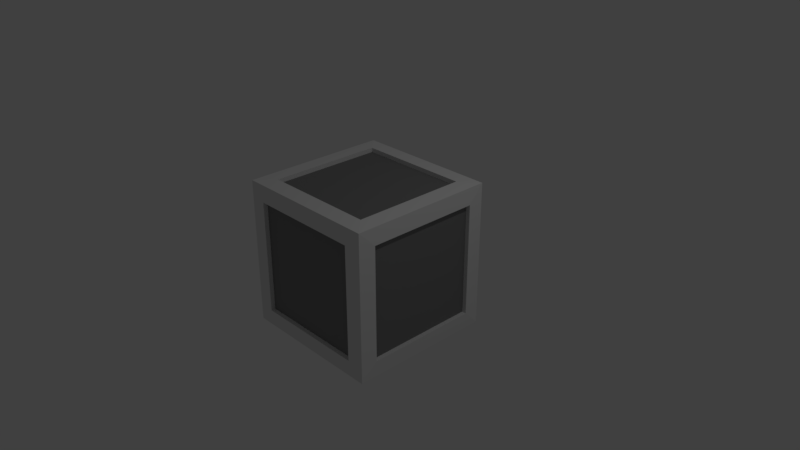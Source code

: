 # Source: box.blend  (saved by Blender 2.79.0; exported with 4.5.12 LTS)
import bpy
from mathutils import Matrix  # noqa: F401  (used for matrix-valued properties, if any)

bpy.ops.wm.read_factory_settings(use_empty=True)
scene = bpy.context.scene
scene.name = 'Scene'

# ---- collections
col_collection_1 = bpy.data.collections.new('Collection 1'); scene.collection.children.link(col_collection_1)

# ---- materials (node trees are filled in below, after node groups)
mat_mat_1 = bpy.data.materials.new('Mat 1')
mat_mat_1.alpha_threshold = 0.0
mat_mat_1.use_transparent_shadow = False
mat_mat_1.roughness = 0.5
mat_mat_1.line_color = (0.0, 0.0, 0.0, 1.0)
mat_mat_2 = bpy.data.materials.new('Mat 2')
mat_mat_2.alpha_threshold = 0.0
mat_mat_2.use_transparent_shadow = False
mat_mat_2.diffuse_color = (0.2266, 0.2266, 0.2266, 1.0)
mat_mat_2.roughness = 0.5

# ---- material node trees

# ---- world
world_world = bpy.data.worlds.new('World'); scene.world = world_world
world_world.color = (0.05088, 0.05088, 0.05088)
world_world.use_sun_shadow = False
world_world.sun_shadow_jitter_overblur = 0.0
world_world.cycles.sampling_method = 'MANUAL'

# ---- cameras
cam_camera = bpy.data.cameras.new('Camera')
cam_camera.clip_end = 100.0
cam_camera.lens = 35.0
cam_camera.sensor_width = 32.0
cam_camera.sensor_height = 18.0
cam_camera.ortho_scale = 7.314
cam_camera.dof.focus_distance = 0.0
cam_camera.dof.aperture_fstop = 128.0

# ---- lights
light_lamp = bpy.data.lights.new('Lamp', 'POINT')
light_lamp.transmission_factor = 0.0
light_lamp.cutoff_distance = 30.0
light_lamp.energy = 100.0
light_lamp.shadow_buffer_clip_start = 1.001
light_lamp.shadow_soft_size = 0.1
light_lamp.shadow_maximum_resolution = 0.006
light_lamp.use_absolute_resolution = True

# ---- meshes
me_cube = bpy.data.meshes.new('Cube')
me_cube.from_pydata([(0.9865, 1.007, -1.007), (0.9865, -1.007, -1.007), (0.9865, 1.007, 1.007), (-1.027, 1.007, 1.007), (0.9865, -1.007, 1.007), (-1.027, 1.007, -1.007), (1.0, 0.7797, -0.7797), (1.0, -0.7797, -0.7797), (1.0, 0.7797, 0.7797), (1.0, -0.7797, 0.7797), (0.9391, 0.7797, -0.7797), (0.9391, -0.7797, -0.7797), (0.9391, 0.7797, 0.7797), (0.9391, -0.7797, 0.7797), (-0.8, 1.02, -0.7797), (0.7594, 1.02, -0.7797), (-0.8, 1.02, 0.7797), (0.7594, 1.02, 0.7797), (-0.8, 0.9594, -0.7797), (0.7594, 0.9594, -0.7797), (-0.8, 0.9594, 0.7797), (0.7594, 0.9594, 0.7797), (-1.027, -1.007, 1.007), (-1.027, -1.007, -1.007), (0.7594, -1.02, -0.7797), (-0.8, -1.02, -0.7797), (0.7594, -1.02, 0.7797), (-0.8, -1.02, 0.7797), (0.7594, -0.9594, -0.7797), (-0.8, -0.9594, -0.7797), (0.7594, -0.9594, 0.7797), (-0.8, -0.9594, 0.7797), (-1.041, -0.7797, -0.7797), (-1.041, 0.7797, -0.7797), (-1.041, -0.7797, 0.7797), (-1.041, 0.7797, 0.7797), (-0.9797, -0.7797, -0.7797), (-0.9797, 0.7797, -0.7797), (-0.9797, -0.7797, 0.7797), (-0.9797, 0.7797, 0.7797), (-0.8, -0.7797, 1.02), (-0.8, 0.7797, 1.02), (0.7594, -0.7797, 1.02), (0.7594, 0.7797, 1.02), (-0.8, -0.7797, 0.9594), (-0.8, 0.7797, 0.9594), (0.7594, -0.7797, 0.9594), (0.7594, 0.7797, 0.9594), (-0.8, 0.7797, -1.02), (-0.8, -0.7797, -1.02), (0.7594, 0.7797, -1.02), (0.7594, -0.7797, -1.02), (-0.8, 0.7797, -0.9594), (-0.8, -0.7797, -0.9594), (0.7594, 0.7797, -0.9594), (0.7594, -0.7797, -0.9594)], [], [(5, 3, 16, 14), (3, 2, 17, 16), (2, 4, 9, 8), (0, 5, 14, 15), (2, 0, 15, 17), (17, 15, 19, 21), (9, 7, 11, 13), (4, 1, 7, 9), (0, 2, 8, 6), (1, 0, 6, 7), (10, 12, 13, 11), (7, 6, 10, 11), (8, 9, 13, 12), (6, 8, 12, 10), (18, 20, 21, 19), (15, 14, 18, 19), (16, 17, 21, 20), (14, 16, 20, 18), (1, 4, 26, 24), (4, 22, 27, 26), (23, 1, 24, 25), (22, 23, 25, 27), (27, 25, 29, 31), (28, 30, 31, 29), (25, 24, 28, 29), (26, 27, 31, 30), (24, 26, 30, 28), (23, 22, 34, 32), (22, 3, 35, 34), (5, 23, 32, 33), (3, 5, 33, 35), (35, 33, 37, 39), (36, 38, 39, 37), (33, 32, 36, 37), (34, 35, 39, 38), (32, 34, 38, 36), (22, 4, 42, 40), (4, 2, 43, 42), (3, 22, 40, 41), (2, 3, 41, 43), (43, 41, 45, 47), (44, 46, 47, 45), (41, 40, 44, 45), (42, 43, 47, 46), (40, 42, 46, 44), (5, 0, 50, 48), (0, 1, 51, 50), (23, 5, 48, 49), (1, 23, 49, 51), (51, 49, 53, 55), (52, 54, 55, 53), (49, 48, 52, 53), (50, 51, 55, 54), (48, 50, 54, 52)])
me_cube.polygons.foreach_set('material_index', [0, 0, 0, 0, 0, 0, 0, 0, 0, 0, 1, 0, 0, 0, 1, 0, 0, 0, 0, 0, 0, 0, 0, 1, 0, 0, 0, 0, 0, 0, 0, 0, 1, 0, 0, 0, 0, 0, 0, 0, 0, 1, 0, 0, 0, 0, 0, 0, 0, 0, 1, 0, 0, 0])
me_cube.materials.append(mat_mat_1)
me_cube.materials.append(mat_mat_2)
me_cube.use_remesh_preserve_volume = False
me_cube.use_remesh_preserve_attributes = False
me_cube.use_mirror_vertex_groups = False
me_cube.update()

# ---- objects
ob_box = bpy.data.objects.new('Box', me_cube)
ob_lamp = bpy.data.objects.new('Lamp', light_lamp)
ob_camera = bpy.data.objects.new('Camera', cam_camera)

# ---- transforms, parenting, visibility, modifiers, constraints
ob_box.location = (0.0, 0.0, 0.0)
ob_box.lock_rotations_4d = False
ob_box.empty_display_type = 'ARROWS'
ob_box.lineart.crease_threshold = 0.0
ob_lamp.location = (4.076, 1.005, 5.904)
ob_lamp.rotation_euler = (0.6503, 0.05522, 1.866)
ob_lamp.lock_rotations_4d = False
ob_lamp.empty_display_type = 'ARROWS'
ob_lamp.color = (0.0, 0.0, 0.0, 0.0)
ob_lamp.lineart.crease_threshold = 0.0
ob_camera.location = (7.481, -6.508, 5.344)
ob_camera.rotation_euler = (1.109, 0.0, 0.8149)
ob_camera.lock_rotations_4d = False
ob_camera.empty_display_type = 'ARROWS'
ob_camera.color = (0.0, 0.0, 0.0, 0.0)
ob_camera.display_type = 'WIRE'
ob_camera.lineart.crease_threshold = 0.0

# ---- collection membership
col_collection_1.objects.link(ob_box)
col_collection_1.objects.link(ob_lamp)
col_collection_1.objects.link(ob_camera)

# ---- scene / render settings (as saved in the file)
scene.camera = ob_camera
scene.frame_start = 1; scene.frame_end = 250; scene.frame_set(1)
scene.render.engine = 'BLENDER_EEVEE_NEXT'
scene.render.resolution_percentage = 50
scene.render.dither_intensity = 0.0
scene.cycles.use_denoising = False
scene.cycles.samples = 128
scene.cycles.sampling_pattern = 'TABULATED_SOBOL'
scene.cycles.use_adaptive_sampling = False
scene.cycles.use_light_tree = False
scene.cycles.blur_glossy = 0.0
scene.cycles.sample_clamp_indirect = 0.0
scene.view_settings.view_transform = 'Standard'
bpy.context.view_layer.update()
